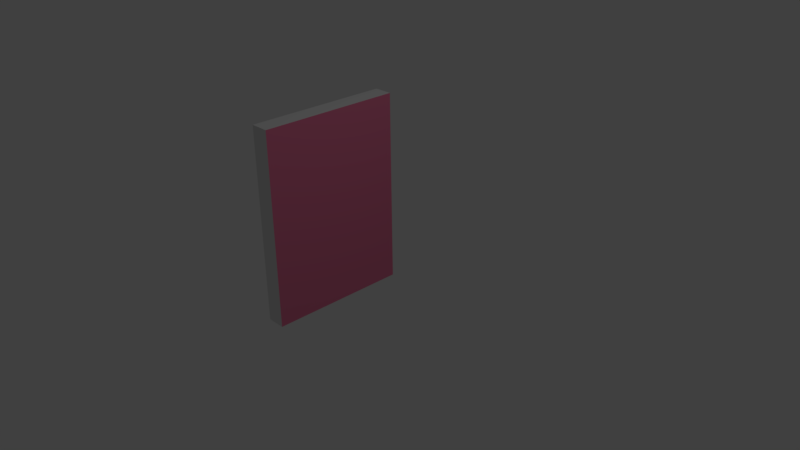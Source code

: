 # Source: prince.blend  (saved by Blender 2.77.0; exported with 4.5.12 LTS)
import bpy
from mathutils import Matrix  # noqa: F401  (used for matrix-valued properties, if any)

bpy.ops.wm.read_factory_settings(use_empty=True)
scene = bpy.context.scene
scene.name = 'Scene'

# ---- collections
col_collection_1 = bpy.data.collections.new('Collection 1'); scene.collection.children.link(col_collection_1)

# ---- materials (node trees are filled in below, after node groups)
mat_material_001 = bpy.data.materials.new('Material.001')
mat_material_001.alpha_threshold = 0.0
mat_material_001.use_transparent_shadow = False
mat_material_001.roughness = 0.5
mat_material_001.line_color = (0.0, 0.0, 0.0, 1.0)
mat_duke = bpy.data.materials.new('Duke')
mat_duke.alpha_threshold = 0.0
mat_duke.use_transparent_shadow = False
mat_duke.diffuse_color = (0.8, 0.1878, 0.3325, 1.0)
mat_duke.roughness = 0.5

# ---- material node trees

# ---- world
world_world = bpy.data.worlds.new('World'); scene.world = world_world
world_world.color = (0.05088, 0.05088, 0.05088)
world_world.use_sun_shadow = False
world_world.sun_shadow_jitter_overblur = 0.0
world_world.cycles.sampling_method = 'MANUAL'

# ---- cameras
cam_camera = bpy.data.cameras.new('Camera')
cam_camera.clip_end = 100.0
cam_camera.lens = 35.0
cam_camera.sensor_width = 32.0
cam_camera.sensor_height = 18.0
cam_camera.ortho_scale = 7.314
cam_camera.dof.focus_distance = 0.0
cam_camera.dof.aperture_fstop = 128.0

# ---- lights
light_lamp = bpy.data.lights.new('Lamp', 'POINT')
light_lamp.transmission_factor = 0.0
light_lamp.cutoff_distance = 30.0
light_lamp.energy = 100.0
light_lamp.shadow_buffer_clip_start = 1.001
light_lamp.shadow_soft_size = 0.1
light_lamp.shadow_maximum_resolution = 0.006
light_lamp.use_absolute_resolution = True

# ---- meshes
me_cube_001 = bpy.data.meshes.new('Cube.001')
me_cube_001.from_pydata([(-0.7353, 1.0, -1.0), (-0.7353, -1.0, -1.0), (-1.0, -1.0, -1.0), (-1.0, 1.0, -1.0), (-0.7353, 1.0, 1.757), (-0.7353, -1.0, 1.757), (-1.0, -1.0, 1.757), (-1.0, 1.0, 1.757)], [], [(0, 1, 2, 3), (4, 7, 6, 5), (0, 4, 5, 1), (1, 5, 6, 2), (2, 6, 7, 3), (4, 0, 3, 7)])
me_cube_001.polygons.foreach_set('material_index', [0, 0, 1, 0, 1, 0])
_uv = me_cube_001.uv_layers.new(name='UVMap')
_uv.uv.foreach_set('vector', [0.0, 0.0, 0.0, 0.0, 0.0, 0.0, 0.0, 0.0, 0.0, 0.0, 0.0, 0.0, 0.0, 0.0, 0.0, 0.0, 0.4204, 9.869e-05, 0.4204, 0.5794, 9.869e-05, 0.5794, 9.876e-05, 9.888e-05, 0.0, 0.0, 0.0, 0.0, 0.0, 0.0, 0.0, 0.0, 0.4206, 9.869e-05, 0.9999, 9.869e-05, 0.9999, 0.4204, 0.4206, 0.4204, 0.0, 0.0, 0.0, 0.0, 0.0, 0.0, 0.0, 0.0])
me_cube_001.materials.append(mat_material_001)
me_cube_001.materials.append(mat_duke)
me_cube_001.use_remesh_preserve_volume = False
me_cube_001.use_remesh_preserve_attributes = False
me_cube_001.use_mirror_vertex_groups = False
me_cube_001.update()

# ---- objects
ob_lamp = bpy.data.objects.new('Lamp', light_lamp)
ob_camera = bpy.data.objects.new('Camera', cam_camera)
ob_cube_001 = bpy.data.objects.new('Cube.001', me_cube_001)

# ---- transforms, parenting, visibility, modifiers, constraints
ob_lamp.location = (4.076, 1.005, 5.904)
ob_lamp.rotation_euler = (0.6503, 0.05522, 1.866)
ob_lamp.lock_rotations_4d = False
ob_lamp.empty_display_type = 'ARROWS'
ob_lamp.color = (0.0, 0.0, 0.0, 0.0)
ob_lamp.lineart.crease_threshold = 0.0
ob_camera.location = (7.481, -6.508, 5.344)
ob_camera.rotation_euler = (1.109, 0.01082, 0.8149)
ob_camera.lock_rotations_4d = False
ob_camera.empty_display_type = 'ARROWS'
ob_camera.color = (0.0, 0.0, 0.0, 0.0)
ob_camera.display_type = 'WIRE'
ob_camera.lineart.crease_threshold = 0.0
ob_cube_001.location = (0.0, 0.0, 0.0)
ob_cube_001.lock_rotations_4d = False
ob_cube_001.empty_display_type = 'ARROWS'
ob_cube_001.lineart.crease_threshold = 0.0

# ---- collection membership
col_collection_1.objects.link(ob_lamp)
col_collection_1.objects.link(ob_camera)
col_collection_1.objects.link(ob_cube_001)

# ---- scene / render settings (as saved in the file)
scene.camera = ob_camera
scene.frame_start = 1; scene.frame_end = 250; scene.frame_set(1)
scene.render.engine = 'BLENDER_EEVEE_NEXT'
scene.render.resolution_percentage = 50
scene.render.dither_intensity = 0.0
scene.cycles.use_denoising = False
scene.cycles.samples = 128
scene.cycles.sampling_pattern = 'TABULATED_SOBOL'
scene.cycles.light_sampling_threshold = 0.0
scene.cycles.use_adaptive_sampling = False
scene.cycles.use_light_tree = False
scene.cycles.blur_glossy = 0.0
scene.cycles.sample_clamp_indirect = 0.0
scene.view_settings.view_transform = 'Standard'
bpy.context.view_layer.update()
